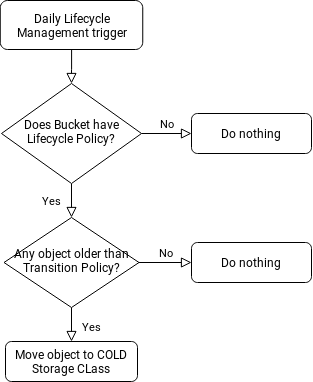

The diagram above was exported from draw.io. Its source (the exported page's mxGraphModel, read from the mxfile embedded in the PNG):
<mxGraphModel dx="1422" dy="887" grid="1" gridSize="11" guides="1" tooltips="1" connect="1" arrows="1" fold="1" page="1" pageScale="1" pageWidth="827" pageHeight="1169" math="0" shadow="0">
  <root>
    <mxCell id="WIyWlLk6GJQsqaUBKTNV-0" />
    <mxCell id="WIyWlLk6GJQsqaUBKTNV-1" parent="WIyWlLk6GJQsqaUBKTNV-0" />
    <mxCell id="WIyWlLk6GJQsqaUBKTNV-2" value="" style="rounded=0;html=1;jettySize=auto;orthogonalLoop=1;fontSize=11;endArrow=block;endFill=0;endSize=8;strokeWidth=1;shadow=0;labelBackgroundColor=none;edgeStyle=orthogonalEdgeStyle;" parent="WIyWlLk6GJQsqaUBKTNV-1" source="WIyWlLk6GJQsqaUBKTNV-3" target="WIyWlLk6GJQsqaUBKTNV-6" edge="1">
      <mxGeometry relative="1" as="geometry" />
    </mxCell>
    <mxCell id="WIyWlLk6GJQsqaUBKTNV-3" value="Daily Lifecycle Management trigger" style="rounded=1;whiteSpace=wrap;html=1;fontSize=12;glass=0;strokeWidth=1;shadow=0;" parent="WIyWlLk6GJQsqaUBKTNV-1" vertex="1">
      <mxGeometry x="128.75" y="77" width="142.5" height="49" as="geometry" />
    </mxCell>
    <mxCell id="WIyWlLk6GJQsqaUBKTNV-4" value="Yes" style="rounded=0;html=1;jettySize=auto;orthogonalLoop=1;fontSize=11;endArrow=block;endFill=0;endSize=8;strokeWidth=1;shadow=0;labelBackgroundColor=none;edgeStyle=orthogonalEdgeStyle;" parent="WIyWlLk6GJQsqaUBKTNV-1" source="WIyWlLk6GJQsqaUBKTNV-6" target="WIyWlLk6GJQsqaUBKTNV-10" edge="1">
      <mxGeometry y="20" relative="1" as="geometry">
        <mxPoint as="offset" />
      </mxGeometry>
    </mxCell>
    <mxCell id="WIyWlLk6GJQsqaUBKTNV-5" value="No" style="edgeStyle=orthogonalEdgeStyle;rounded=0;html=1;jettySize=auto;orthogonalLoop=1;fontSize=11;endArrow=block;endFill=0;endSize=8;strokeWidth=1;shadow=0;labelBackgroundColor=none;" parent="WIyWlLk6GJQsqaUBKTNV-1" source="WIyWlLk6GJQsqaUBKTNV-6" target="WIyWlLk6GJQsqaUBKTNV-7" edge="1">
      <mxGeometry y="10" relative="1" as="geometry">
        <mxPoint as="offset" />
      </mxGeometry>
    </mxCell>
    <mxCell id="WIyWlLk6GJQsqaUBKTNV-6" value="Does Bucket have Lifecycle Policy?" style="rhombus;whiteSpace=wrap;html=1;shadow=0;fontFamily=Helvetica;fontSize=12;align=center;strokeWidth=1;spacing=6;spacingTop=-4;" parent="WIyWlLk6GJQsqaUBKTNV-1" vertex="1">
      <mxGeometry x="130" y="160" width="140" height="100" as="geometry" />
    </mxCell>
    <mxCell id="WIyWlLk6GJQsqaUBKTNV-7" value="Do nothing" style="rounded=1;whiteSpace=wrap;html=1;fontSize=12;glass=0;strokeWidth=1;shadow=0;" parent="WIyWlLk6GJQsqaUBKTNV-1" vertex="1">
      <mxGeometry x="320" y="190" width="120" height="40" as="geometry" />
    </mxCell>
    <mxCell id="WIyWlLk6GJQsqaUBKTNV-8" value="Yes" style="rounded=0;html=1;jettySize=auto;orthogonalLoop=1;fontSize=11;endArrow=block;endFill=0;endSize=8;strokeWidth=1;shadow=0;labelBackgroundColor=none;edgeStyle=orthogonalEdgeStyle;" parent="WIyWlLk6GJQsqaUBKTNV-1" source="WIyWlLk6GJQsqaUBKTNV-10" target="WIyWlLk6GJQsqaUBKTNV-11" edge="1">
      <mxGeometry x="0.3333" y="20" relative="1" as="geometry">
        <mxPoint as="offset" />
      </mxGeometry>
    </mxCell>
    <mxCell id="WIyWlLk6GJQsqaUBKTNV-9" value="No" style="edgeStyle=orthogonalEdgeStyle;rounded=0;html=1;jettySize=auto;orthogonalLoop=1;fontSize=11;endArrow=block;endFill=0;endSize=8;strokeWidth=1;shadow=0;labelBackgroundColor=none;" parent="WIyWlLk6GJQsqaUBKTNV-1" source="WIyWlLk6GJQsqaUBKTNV-10" target="WIyWlLk6GJQsqaUBKTNV-12" edge="1">
      <mxGeometry y="10" relative="1" as="geometry">
        <mxPoint as="offset" />
      </mxGeometry>
    </mxCell>
    <mxCell id="WIyWlLk6GJQsqaUBKTNV-10" value="Any object older than Transition Policy?" style="rhombus;whiteSpace=wrap;html=1;shadow=0;fontFamily=Helvetica;fontSize=12;align=center;strokeWidth=1;spacing=6;spacingTop=-4;" parent="WIyWlLk6GJQsqaUBKTNV-1" vertex="1">
      <mxGeometry x="132.5" y="294" width="135" height="90" as="geometry" />
    </mxCell>
    <mxCell id="WIyWlLk6GJQsqaUBKTNV-11" value="Move object to COLD Storage CLass" style="rounded=1;whiteSpace=wrap;html=1;fontSize=12;glass=0;strokeWidth=1;shadow=0;" parent="WIyWlLk6GJQsqaUBKTNV-1" vertex="1">
      <mxGeometry x="134" y="418" width="132" height="40" as="geometry" />
    </mxCell>
    <mxCell id="WIyWlLk6GJQsqaUBKTNV-12" value="Do nothing" style="rounded=1;whiteSpace=wrap;html=1;fontSize=12;glass=0;strokeWidth=1;shadow=0;" parent="WIyWlLk6GJQsqaUBKTNV-1" vertex="1">
      <mxGeometry x="320" y="319" width="120" height="40" as="geometry" />
    </mxCell>
  </root>
</mxGraphModel>